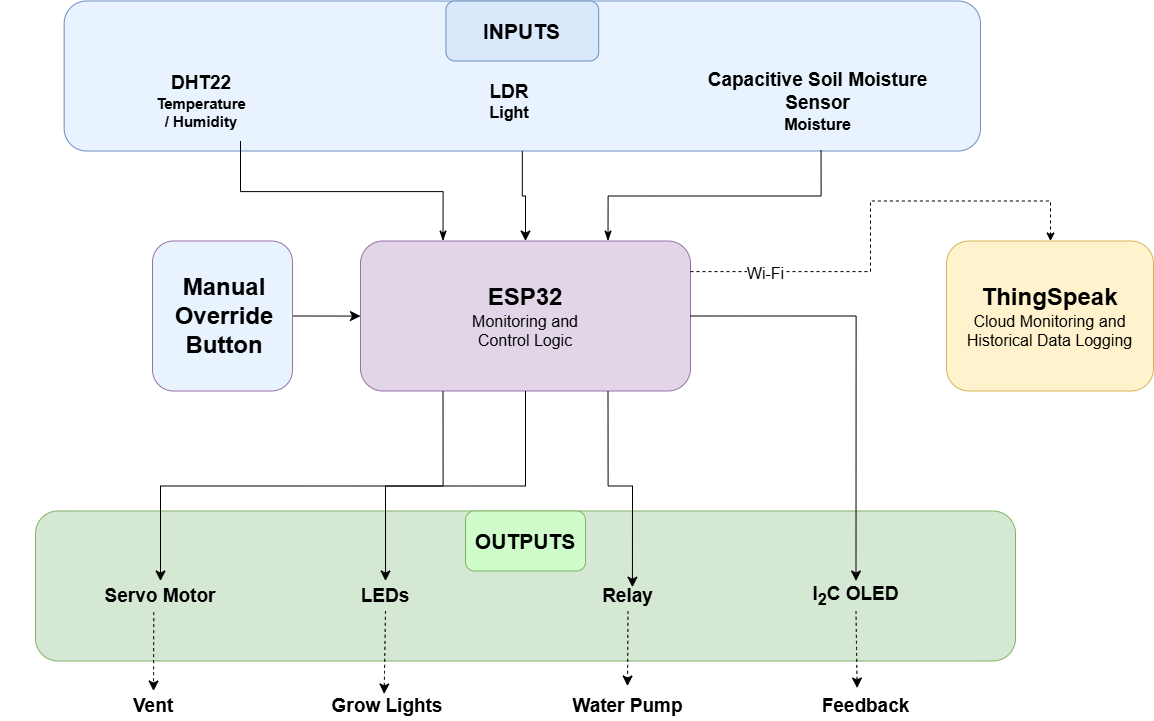

The diagram above was exported from draw.io. Its source (the exported page's mxGraphModel, read from the mxfile embedded in the PNG):
<mxGraphModel dx="2060" dy="1054" grid="1" gridSize="10" guides="1" tooltips="1" connect="1" arrows="1" fold="1" page="1" pageScale="1" pageWidth="1654" pageHeight="1169" math="0" shadow="0">
  <root>
    <mxCell id="0" />
    <mxCell id="1" parent="0" />
    <mxCell id="CffkL4qX34D36KuEREq5-7" connectable="0" parent="1" style="group;points=[[0,0,1,0,0],[0,0.25,1,0,0],[0,0.5,1,0,0],[0,0.75,1,0,0],[0,1,1,0,0],[0.0625,1,0,0,0],[0.125,1,0,0,0],[0.25,0,1,0,0],[0.25,1,1,0,0],[0.375,1,0,0,0],[0.5,0,1,0,0],[0.5,1,1,0,0],[0.625,1,0,0,0],[0.75,0,1,0,0],[0.75,1,1,0,0],[0.875,1,0,0,0],[1,0,1,0,0],[1,0.25,1,0,0],[1,0.5,1,0,0],[1,0.75,1,0,0],[1,1,1,0,0]];" value="" vertex="1">
      <mxGeometry height="150" width="980" x="360" y="110" as="geometry" />
    </mxCell>
    <mxCell id="CffkL4qX34D36KuEREq5-2" parent="CffkL4qX34D36KuEREq5-7" style="rounded=1;whiteSpace=wrap;html=1;fillColor=#E9F3FF;strokeColor=#6c8ebf;" value="" vertex="1">
      <mxGeometry height="150" width="916.3636363636365" x="63.63636363636365" as="geometry" />
    </mxCell>
    <mxCell id="CffkL4qX34D36KuEREq5-1" parent="CffkL4qX34D36KuEREq5-7" style="rounded=1;whiteSpace=wrap;html=1;fillColor=#dae8fc;strokeColor=#6c8ebf;" value="&lt;font style=&quot;font-size: 21px;&quot;&gt;&lt;b&gt;INPUTS&lt;/b&gt;&lt;/font&gt;" vertex="1">
      <mxGeometry height="60" width="152.72727272727275" x="445.4545454545455" as="geometry" />
    </mxCell>
    <mxCell id="CffkL4qX34D36KuEREq5-4" parent="CffkL4qX34D36KuEREq5-7" style="text;html=1;whiteSpace=wrap;strokeColor=none;fillColor=none;align=center;verticalAlign=middle;rounded=0;fontStyle=1" value="&lt;font style=&quot;font-size: 19px;&quot;&gt;DHT22&lt;/font&gt;&lt;div&gt;&lt;font style=&quot;font-size: 15px;&quot;&gt;Temperature / Humidity&lt;/font&gt;&lt;/div&gt;" vertex="1">
      <mxGeometry height="30" width="76.36363636363637" x="162.90909090909093" y="85" as="geometry" />
    </mxCell>
    <mxCell id="CffkL4qX34D36KuEREq5-5" parent="CffkL4qX34D36KuEREq5-7" style="text;html=1;whiteSpace=wrap;strokeColor=none;fillColor=none;align=center;verticalAlign=middle;rounded=0;fontStyle=1" value="&lt;span style=&quot;font-size: 19px;&quot;&gt;Capacitive Soil Moisture Sensor&lt;/span&gt;&lt;div&gt;&lt;font style=&quot;font-size: 16px;&quot;&gt;Moisture&lt;/font&gt;&lt;/div&gt;" vertex="1">
      <mxGeometry height="30" width="235.4545454545455" x="700.0000000000001" y="85" as="geometry" />
    </mxCell>
    <mxCell id="CffkL4qX34D36KuEREq5-6" parent="CffkL4qX34D36KuEREq5-7" style="text;html=1;whiteSpace=wrap;strokeColor=none;fillColor=none;align=center;verticalAlign=middle;rounded=0;fontStyle=1" value="&lt;span style=&quot;font-size: 19px;&quot;&gt;LDR&lt;/span&gt;&lt;div&gt;&lt;font style=&quot;font-size: 16px;&quot;&gt;Light&lt;/font&gt;&lt;/div&gt;" vertex="1">
      <mxGeometry height="30" width="76.36363636363637" x="470.909090909091" y="85" as="geometry" />
    </mxCell>
    <mxCell id="CffkL4qX34D36KuEREq5-8" connectable="0" parent="1" style="group" value="" vertex="1">
      <mxGeometry height="150" width="770" x="452" y="350" as="geometry" />
    </mxCell>
    <mxCell id="CffkL4qX34D36KuEREq5-9" parent="CffkL4qX34D36KuEREq5-8" style="rounded=1;whiteSpace=wrap;html=1;fillColor=#e1d5e7;strokeColor=#9673a6;" value="" vertex="1">
      <mxGeometry height="150" width="330" x="268" as="geometry" />
    </mxCell>
    <mxCell id="CffkL4qX34D36KuEREq5-14" parent="CffkL4qX34D36KuEREq5-8" style="text;html=1;whiteSpace=wrap;strokeColor=none;fillColor=none;align=center;verticalAlign=middle;rounded=0;fontSize=16;" value="&lt;b&gt;&lt;font style=&quot;font-size: 24px;&quot;&gt;ESP32&lt;/font&gt;&lt;/b&gt;&lt;div&gt;Monitoring and Control Logic&lt;/div&gt;" vertex="1">
      <mxGeometry height="30" width="140" x="363" y="60" as="geometry" />
    </mxCell>
    <mxCell id="CffkL4qX34D36KuEREq5-15" connectable="0" parent="CffkL4qX34D36KuEREq5-8" style="group" value="" vertex="1">
      <mxGeometry height="150" width="260" x="-50" as="geometry" />
    </mxCell>
    <mxCell id="CffkL4qX34D36KuEREq5-25" edge="1" parent="CffkL4qX34D36KuEREq5-15" source="CffkL4qX34D36KuEREq5-16" style="edgeStyle=none;curved=1;rounded=0;orthogonalLoop=1;jettySize=auto;html=1;exitX=1;exitY=0.5;exitDx=0;exitDy=0;fontSize=12;startSize=8;endSize=8;">
      <mxGeometry relative="1" as="geometry">
        <mxPoint x="318" y="75.07407407407402" as="targetPoint" />
      </mxGeometry>
    </mxCell>
    <mxCell id="CffkL4qX34D36KuEREq5-16" parent="CffkL4qX34D36KuEREq5-15" style="rounded=1;whiteSpace=wrap;html=1;fillColor=light-dark(#e9f3ff, #392f3f);strokeColor=#9673a6;" value="" vertex="1">
      <mxGeometry height="150" width="140" x="110" as="geometry" />
    </mxCell>
    <mxCell id="CffkL4qX34D36KuEREq5-17" parent="CffkL4qX34D36KuEREq5-15" style="text;html=1;whiteSpace=wrap;strokeColor=none;fillColor=none;align=center;verticalAlign=middle;rounded=0;fontSize=16;" value="&lt;span style=&quot;font-size: 24px;&quot;&gt;&lt;b&gt;Manual Override Button&lt;/b&gt;&lt;/span&gt;" vertex="1">
      <mxGeometry height="30" width="165.97" x="99.35" y="60" as="geometry" />
    </mxCell>
    <mxCell id="CffkL4qX34D36KuEREq5-21" edge="1" parent="1" source="CffkL4qX34D36KuEREq5-2" style="edgeStyle=orthogonalEdgeStyle;rounded=0;orthogonalLoop=1;jettySize=auto;html=1;exitX=0.5;exitY=1;exitDx=0;exitDy=0;entryX=0.5;entryY=0;entryDx=0;entryDy=0;fontSize=12;startSize=8;endSize=8;" target="CffkL4qX34D36KuEREq5-9">
      <mxGeometry relative="1" as="geometry" />
    </mxCell>
    <mxCell id="CffkL4qX34D36KuEREq5-22" edge="1" parent="1" source="CffkL4qX34D36KuEREq5-9" style="edgeStyle=orthogonalEdgeStyle;rounded=0;orthogonalLoop=1;jettySize=auto;html=1;exitX=0.25;exitY=0;exitDx=0;exitDy=0;fontSize=12;startSize=8;endSize=8;startArrow=classicThin;startFill=1;endArrow=none;endFill=0;">
      <mxGeometry relative="1" as="geometry">
        <mxPoint x="600" y="250" as="targetPoint" />
      </mxGeometry>
    </mxCell>
    <mxCell id="CffkL4qX34D36KuEREq5-23" edge="1" parent="1" source="CffkL4qX34D36KuEREq5-9" style="edgeStyle=orthogonalEdgeStyle;rounded=0;orthogonalLoop=1;jettySize=auto;html=1;exitX=0.75;exitY=0;exitDx=0;exitDy=0;entryX=0.826;entryY=0.996;entryDx=0;entryDy=0;entryPerimeter=0;fontSize=12;startSize=8;endSize=8;startArrow=classicThin;startFill=1;endArrow=none;endFill=0;" target="CffkL4qX34D36KuEREq5-2">
      <mxGeometry relative="1" as="geometry" />
    </mxCell>
    <mxCell id="CffkL4qX34D36KuEREq5-26" connectable="0" parent="1" style="group;points=[[0,0,1,0,0],[0,0.25,1,0,0],[0,0.5,1,0,0],[0,0.75,1,0,0],[0,1,1,0,0],[0.0625,1,0,0,0],[0.125,1,0,0,0],[0.25,0,1,0,0],[0.25,1,1,0,0],[0.375,1,0,0,0],[0.5,0,1,0,0],[0.5,1,1,0,0],[0.625,1,0,0,0],[0.75,0,1,0,0],[0.75,1,1,0,0],[0.875,1,0,0,0],[1,0,1,0,0],[1,0.25,1,0,0],[1,0.5,1,0,0],[1,0.75,1,0,0],[1,1,1,0,0]];" value="" vertex="1">
      <mxGeometry height="210" width="1030" x="442" y="620" as="geometry" />
    </mxCell>
    <mxCell id="CffkL4qX34D36KuEREq5-27" parent="CffkL4qX34D36KuEREq5-26" style="rounded=1;whiteSpace=wrap;html=1;fillColor=#d5e8d4;strokeColor=#82b366;" value="" vertex="1">
      <mxGeometry height="150" width="980" x="-47" as="geometry" />
    </mxCell>
    <mxCell id="CffkL4qX34D36KuEREq5-32" parent="CffkL4qX34D36KuEREq5-26" style="text;html=1;whiteSpace=wrap;strokeColor=none;fillColor=none;align=center;verticalAlign=middle;rounded=0;fontStyle=1" value="&lt;span style=&quot;font-size: 19px;&quot;&gt;Vent&lt;/span&gt;" vertex="1">
      <mxGeometry height="30" width="60" x="41" y="180" as="geometry" />
    </mxCell>
    <mxCell id="CffkL4qX34D36KuEREq5-33" parent="CffkL4qX34D36KuEREq5-26" style="text;html=1;whiteSpace=wrap;strokeColor=none;fillColor=none;align=center;verticalAlign=middle;rounded=0;fontStyle=1" value="&lt;span style=&quot;font-size: 19px;&quot;&gt;Grow Lights&lt;/span&gt;" vertex="1">
      <mxGeometry height="30" width="128" x="241" y="180" as="geometry" />
    </mxCell>
    <mxCell id="CffkL4qX34D36KuEREq5-34" parent="CffkL4qX34D36KuEREq5-26" style="text;html=1;whiteSpace=wrap;strokeColor=none;fillColor=none;align=center;verticalAlign=middle;rounded=0;fontStyle=1" value="&lt;span style=&quot;font-size: 19px;&quot;&gt;Water Pump&lt;/span&gt;" vertex="1">
      <mxGeometry height="30" width="185" x="453" y="180" as="geometry" />
    </mxCell>
    <mxCell id="CffkL4qX34D36KuEREq5-44" parent="CffkL4qX34D36KuEREq5-26" style="text;html=1;whiteSpace=wrap;strokeColor=none;fillColor=none;align=center;verticalAlign=middle;rounded=0;fontStyle=1" value="&lt;span style=&quot;font-size: 19px;&quot;&gt;Feedback&lt;/span&gt;" vertex="1">
      <mxGeometry height="30" width="185" x="691" y="180" as="geometry" />
    </mxCell>
    <mxCell id="CffkL4qX34D36KuEREq5-47" edge="1" parent="CffkL4qX34D36KuEREq5-26" source="CffkL4qX34D36KuEREq5-42" style="edgeStyle=none;curved=1;rounded=0;orthogonalLoop=1;jettySize=auto;html=1;exitX=0.5;exitY=1;exitDx=0;exitDy=0;entryX=0.452;entryY=-0.1;entryDx=0;entryDy=0;entryPerimeter=0;fontSize=12;startSize=8;endSize=8;dashed=1;" target="CffkL4qX34D36KuEREq5-44">
      <mxGeometry relative="1" as="geometry" />
    </mxCell>
    <mxCell id="CffkL4qX34D36KuEREq5-37" edge="1" parent="CffkL4qX34D36KuEREq5-26" source="CffkL4qX34D36KuEREq5-30" style="edgeStyle=none;curved=1;rounded=0;orthogonalLoop=1;jettySize=auto;html=1;exitX=0.5;exitY=1;exitDx=0;exitDy=0;entryX=0.5;entryY=0;entryDx=0;entryDy=0;fontSize=12;startSize=8;endSize=8;dashed=1;">
      <mxGeometry relative="1" as="geometry">
        <mxPoint x="545" y="130" as="sourcePoint" />
        <mxPoint x="545" y="175" as="targetPoint" />
      </mxGeometry>
    </mxCell>
    <mxCell id="CffkL4qX34D36KuEREq5-36" edge="1" parent="CffkL4qX34D36KuEREq5-26" source="CffkL4qX34D36KuEREq5-31" style="edgeStyle=none;curved=1;rounded=0;orthogonalLoop=1;jettySize=auto;html=1;exitX=0.5;exitY=1;exitDx=0;exitDy=0;entryX=0.474;entryY=0.099;entryDx=0;entryDy=0;fontSize=12;startSize=8;endSize=8;dashed=1;entryPerimeter=0;" target="CffkL4qX34D36KuEREq5-33">
      <mxGeometry relative="1" as="geometry">
        <mxPoint x="302.73" y="115" as="sourcePoint" />
        <mxPoint x="302.73" y="160" as="targetPoint" />
      </mxGeometry>
    </mxCell>
    <mxCell id="CffkL4qX34D36KuEREq5-38" edge="1" parent="CffkL4qX34D36KuEREq5-26" source="CffkL4qX34D36KuEREq5-29" style="edgeStyle=none;curved=1;rounded=0;orthogonalLoop=1;jettySize=auto;html=1;exitX=0.455;exitY=1.046;exitDx=0;exitDy=0;fontSize=12;startSize=8;endSize=8;dashed=1;exitPerimeter=0;entryX=0.5;entryY=0;entryDx=0;entryDy=0;" target="CffkL4qX34D36KuEREq5-32">
      <mxGeometry relative="1" as="geometry">
        <mxPoint x="71" y="120" as="sourcePoint" />
        <mxPoint x="71" y="160" as="targetPoint" />
      </mxGeometry>
    </mxCell>
    <mxCell id="CffkL4qX34D36KuEREq5-29" parent="CffkL4qX34D36KuEREq5-26" style="text;html=1;whiteSpace=wrap;strokeColor=none;fillColor=none;align=center;verticalAlign=middle;rounded=0;fontStyle=1" value="&lt;span style=&quot;font-size: 19px;&quot;&gt;Servo Motor&lt;/span&gt;" vertex="1">
      <mxGeometry height="30" width="150" x="3" y="70" as="geometry" />
    </mxCell>
    <mxCell id="CffkL4qX34D36KuEREq5-31" parent="CffkL4qX34D36KuEREq5-26" style="text;html=1;whiteSpace=wrap;strokeColor=none;fillColor=none;align=center;verticalAlign=middle;rounded=0;fontStyle=1" value="&lt;span style=&quot;font-size: 19px;&quot;&gt;LEDs&lt;/span&gt;" vertex="1">
      <mxGeometry height="30" width="60" x="273" y="70" as="geometry" />
    </mxCell>
    <mxCell id="CffkL4qX34D36KuEREq5-28" parent="CffkL4qX34D36KuEREq5-26" style="rounded=1;whiteSpace=wrap;html=1;fillColor=light-dark(#D0FCCC,#1F2F1E);strokeColor=#82b366;" value="&lt;font style=&quot;font-size: 21px;&quot;&gt;&lt;b&gt;OUTPUTS&lt;/b&gt;&lt;/font&gt;" vertex="1">
      <mxGeometry height="60" width="120" x="383" as="geometry" />
    </mxCell>
    <mxCell id="CffkL4qX34D36KuEREq5-30" parent="CffkL4qX34D36KuEREq5-26" style="text;html=1;whiteSpace=wrap;strokeColor=none;fillColor=none;align=center;verticalAlign=middle;rounded=0;fontStyle=1" value="&lt;span style=&quot;font-size: 19px;&quot;&gt;Relay&lt;/span&gt;" vertex="1">
      <mxGeometry height="30" width="185" x="453" y="70" as="geometry" />
    </mxCell>
    <mxCell id="CffkL4qX34D36KuEREq5-42" parent="CffkL4qX34D36KuEREq5-26" style="text;html=1;whiteSpace=wrap;strokeColor=none;fillColor=none;align=center;verticalAlign=middle;rounded=0;fontStyle=1" value="&lt;span style=&quot;font-size: 19px;&quot;&gt;I&lt;sub&gt;2&lt;/sub&gt;C OLED&lt;/span&gt;" vertex="1">
      <mxGeometry height="30" width="185" x="681" y="70" as="geometry" />
    </mxCell>
    <mxCell id="CffkL4qX34D36KuEREq5-39" edge="1" parent="1" source="CffkL4qX34D36KuEREq5-9" style="edgeStyle=orthogonalEdgeStyle;rounded=0;orthogonalLoop=1;jettySize=auto;html=1;exitX=0.25;exitY=1;exitDx=0;exitDy=0;entryX=0.5;entryY=0;entryDx=0;entryDy=0;fontSize=12;startSize=8;endSize=8;" target="CffkL4qX34D36KuEREq5-29">
      <mxGeometry relative="1" as="geometry" />
    </mxCell>
    <mxCell id="CffkL4qX34D36KuEREq5-41" edge="1" parent="1" source="CffkL4qX34D36KuEREq5-9" style="edgeStyle=orthogonalEdgeStyle;rounded=0;orthogonalLoop=1;jettySize=auto;html=1;exitX=0.75;exitY=1;exitDx=0;exitDy=0;entryX=0.524;entryY=0.207;entryDx=0;entryDy=0;entryPerimeter=0;fontSize=12;startSize=8;endSize=8;" target="CffkL4qX34D36KuEREq5-30">
      <mxGeometry relative="1" as="geometry" />
    </mxCell>
    <mxCell id="CffkL4qX34D36KuEREq5-48" edge="1" parent="1" source="CffkL4qX34D36KuEREq5-9" style="edgeStyle=orthogonalEdgeStyle;rounded=0;orthogonalLoop=1;jettySize=auto;html=1;exitX=0.5;exitY=1;exitDx=0;exitDy=0;entryX=0.5;entryY=0;entryDx=0;entryDy=0;fontSize=12;startSize=8;endSize=8;" target="CffkL4qX34D36KuEREq5-31">
      <mxGeometry relative="1" as="geometry" />
    </mxCell>
    <mxCell id="CffkL4qX34D36KuEREq5-49" edge="1" parent="1" source="CffkL4qX34D36KuEREq5-9" style="edgeStyle=orthogonalEdgeStyle;rounded=0;orthogonalLoop=1;jettySize=auto;html=1;exitX=1;exitY=0.5;exitDx=0;exitDy=0;entryX=0.5;entryY=0;entryDx=0;entryDy=0;fontSize=12;startSize=8;endSize=8;" target="CffkL4qX34D36KuEREq5-42">
      <mxGeometry relative="1" as="geometry" />
    </mxCell>
    <mxCell id="EnqcPY3zysyMKfuj0DET-1" parent="1" style="rounded=1;whiteSpace=wrap;html=1;fillColor=#fff2cc;strokeColor=#d6b656;" value="&lt;font style=&quot;font-size: 24px;&quot;&gt;&lt;b&gt;ThingSpeak&lt;/b&gt;&lt;/font&gt;&lt;div&gt;&lt;font style=&quot;font-size: 16px;&quot;&gt;Cloud Monitoring and Historical Data Logging&lt;/font&gt;&lt;/div&gt;" vertex="1">
      <mxGeometry height="150" width="207" x="1306" y="350" as="geometry" />
    </mxCell>
    <mxCell id="EnqcPY3zysyMKfuj0DET-2" edge="1" parent="1" source="CffkL4qX34D36KuEREq5-9" style="edgeStyle=orthogonalEdgeStyle;rounded=0;orthogonalLoop=1;jettySize=auto;html=1;exitX=1;exitY=0.204;exitDx=0;exitDy=0;exitPerimeter=0;dashed=1;" target="EnqcPY3zysyMKfuj0DET-1">
      <mxGeometry relative="1" as="geometry">
        <Array as="points">
          <mxPoint x="1230" y="380.59" />
          <mxPoint x="1230" y="310.06" />
          <mxPoint x="1410" y="310.06" />
          <mxPoint x="1410" y="340.03" />
          <mxPoint x="1409.5" y="340.03" />
        </Array>
      </mxGeometry>
    </mxCell>
    <mxCell id="EnqcPY3zysyMKfuj0DET-3" connectable="0" parent="EnqcPY3zysyMKfuj0DET-2" style="edgeLabel;html=1;align=center;verticalAlign=middle;resizable=0;points=[];" value="&lt;font style=&quot;font-size: 16px;&quot;&gt;Wi-Fi&lt;/font&gt;" vertex="1">
      <mxGeometry relative="1" x="-0.6875" y="-1" as="geometry">
        <mxPoint as="offset" />
      </mxGeometry>
    </mxCell>
  </root>
</mxGraphModel>